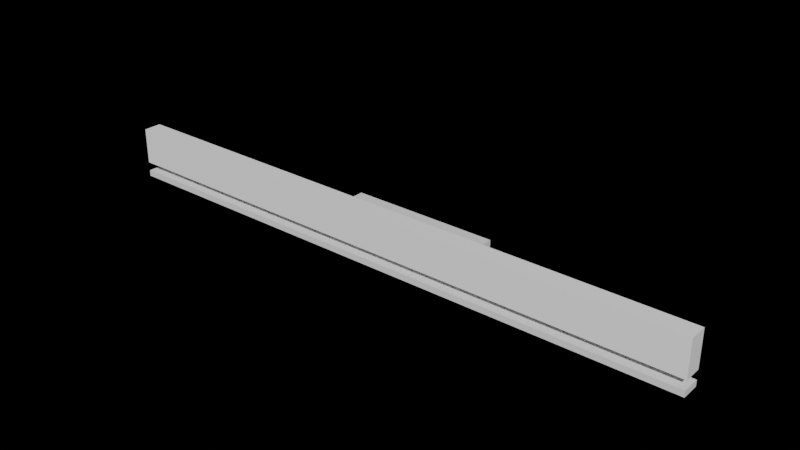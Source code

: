 # Source: CeilingLight.blend  (saved by Blender 5.1.30; exported with 4.5.12 LTS)
import bpy
from mathutils import Matrix  # noqa: F401  (used for matrix-valued properties, if any)

bpy.ops.wm.read_factory_settings(use_empty=True)
scene = bpy.context.scene
scene.name = 'Scene'

# ---- collections
col_collection = bpy.data.collections.new('Collection'); scene.collection.children.link(col_collection)

# ---- materials (node trees are filled in below, after node groups)
mat_ceilinglight = bpy.data.materials.new('CeilingLight')

# ---- material node trees
mat_ceilinglight.use_nodes = True; mat_ceilinglight.node_tree.nodes.clear()
_N = mat_ceilinglight.node_tree.nodes; _L = mat_ceilinglight.node_tree.links
n0 = _N.new('ShaderNodeBsdfPrincipled'); n0.name = 'Principled BSDF'; n0.location = (-200, 100)
n0.inputs[0].default_value = (1.0, 1.0, 1.0, 1.0)
n1 = _N.new('ShaderNodeOutputMaterial'); n1.name = 'Material Output'; n1.location = (200, 100)
_L.new(n0.outputs[0], n1.inputs[0])
n1.is_active_output = True

# ---- world
world_world = bpy.data.worlds.new('World'); scene.world = world_world
world_world.use_nodes = True; world_world.node_tree.nodes.clear()
_N = world_world.node_tree.nodes; _L = world_world.node_tree.links
n0 = _N.new('ShaderNodeOutputWorld'); n0.name = 'World Output'; n0.location = (300, 300)
n1 = _N.new('ShaderNodeBackground'); n1.name = 'Background'; n1.location = (10, 300)
n1.inputs[0].default_value = (1.0, 1.0, 1.0, 1.0)
n1.inputs[1].default_value = 0.0
_L.new(n1.outputs[0], n0.inputs[0])
n0.is_active_output = True
world_world.color = (0.05088, 0.05088, 0.05088)
world_world.use_sun_shadow = False
world_world.sun_shadow_jitter_overblur = 0.0

# ---- meshes
me_plane = bpy.data.meshes.new('Plane')
me_plane.from_pydata([(0.0, -0.06, 0.0), (0.0, 0.06, 0.0), (0.0, -0.06, 0.04), (0.0, 0.06, 0.04), (2.0, -0.06, 0.0), (2.0, 0.06, 0.0), (2.0, 0.06, 0.04), (2.0, -0.06, 0.04)], [], [(5, 6, 7, 4), (1, 3, 6, 5), (4, 7, 2, 0), (7, 6, 3, 2), (4, 0, 1, 5)])
_uv = me_plane.uv_layers.new(name='UVMap')
_uv.uv.foreach_set('vector', [0.9368, 0.2413, 0.9368, 0.2584, 0.8856, 0.2584, 0.8856, 0.2413, 0.8856, 0.398, 0.8856, 0.4151, 0.03132, 0.4151, 0.03132, 0.398, 0.8856, 0.2413, 0.8856, 0.2584, 0.03132, 0.2584, 0.03132, 0.2413, 0.03132, 0.138, 0.03132, 0.08671, 0.8856, 0.08671, 0.8856, 0.138, 0.03132, 0.03517, 0.8856, 0.03517, 0.8856, 0.08643, 0.03132, 0.08643])
me_plane.update()
me_plane_002 = bpy.data.meshes.new('Plane.002')
me_plane_002.from_pydata([(-1.0, -1.0, 0.073), (1.0, -1.0, 0.073), (-1.0, 1.0, 0.073), (1.0, 1.0, 0.073), (-1.0, 1.0, 0.15), (-1.0, -1.0, 0.15), (1.0, -1.0, 0.15), (1.0, 1.0, 0.15), (-1.0, -2.25, 0.0), (1.0, -2.25, 0.0), (-1.0, 2.25, 0.0), (1.0, 2.25, 0.0), (-1.0, 2.25, 0.03), (-1.0, -2.25, 0.03), (1.0, -2.25, 0.03), (1.0, 2.25, 0.03), (-1.0, 0.0, 0.0), (1.0, 0.0, 0.0), (-1.0, 0.0, 0.03), (1.0, 0.0, 0.03), (-0.868, -2.25, 0.0), (0.868, -2.25, 0.0), (0.868, 2.25, 0.0), (-0.868, 2.25, 0.0), (-0.868, -2.25, 0.03), (0.868, -2.25, 0.03), (0.868, 2.25, 0.03), (-0.868, 2.25, 0.03), (0.868, 0.0, 0.03), (-0.868, 0.0, 0.03), (-0.868, 0.0, 0.0), (0.868, 0.0, 0.0)], [], [(0, 2, 3, 1), (5, 6, 7, 4), (1, 3, 7, 6), (2, 0, 5, 4), (3, 2, 4, 7), (0, 1, 6, 5), (31, 22, 11, 17), (28, 19, 15, 26), (22, 26, 15, 11), (20, 24, 13, 8), (17, 19, 14, 9), (16, 18, 12, 10), (8, 13, 18, 16), (11, 15, 19, 17), (25, 14, 19, 28), (21, 31, 17, 9), (8, 16, 30, 20), (13, 24, 29, 18), (9, 14, 25, 21), (10, 12, 27, 23), (18, 29, 27, 12), (16, 10, 23, 30), (28, 26, 22, 31), (25, 28, 31, 21), (30, 23, 27, 29), (20, 30, 29, 24)])
_uv = me_plane_002.uv_layers.new(name='UVMap')
_uv.uv.foreach_set('vector', [0.0, 0.0, 0.0, 1.0, 1.0, 1.0, 1.0, 0.0, 0.0, 0.0, 1.0, 0.0, 1.0, 1.0, 0.0, 1.0, 1.0, 0.0, 1.0, 1.0, 1.0, 1.0, 1.0, 0.0, 0.0, 1.0, 0.0, 0.0, 0.0, 0.0, 0.0, 1.0, 1.0, 1.0, 0.0, 1.0, 0.0, 1.0, 1.0, 1.0, 0.0, 0.0, 1.0, 0.0, 1.0, 0.0, 0.0, 0.0, 0.6667, 0.5, 0.6667, 1.0, 1.0, 1.0, 1.0, 0.5, 0.6667, 0.5, 1.0, 0.5, 1.0, 1.0, 0.6667, 1.0, 0.6667, 1.0, 0.6667, 1.0, 1.0, 1.0, 1.0, 1.0, 0.3333, 0.0, 0.3333, 0.0, 0.0, 0.0, 0.0, 0.0, 1.0, 0.5, 1.0, 0.5, 1.0, 0.0, 1.0, 0.0, 0.0, 0.5, 0.0, 0.5, 0.0, 1.0, 0.0, 1.0, 0.0, 0.0, 0.0, 0.0, 0.0, 0.5, 0.0, 0.5, 1.0, 1.0, 1.0, 1.0, 1.0, 0.5, 1.0, 0.5, 0.6667, 0.0, 1.0, 0.0, 1.0, 0.5, 0.6667, 0.5, 0.6667, 0.0, 0.6667, 0.5, 1.0, 0.5, 1.0, 0.0, 0.0, 0.0, 0.0, 0.5, 0.3333, 0.5, 0.3333, 0.0, 0.0, 0.0, 0.3333, 0.0, 0.3333, 0.5, 0.0, 0.5, 1.0, 0.0, 1.0, 0.0, 0.6667, 0.0, 0.6667, 0.0, 0.0, 1.0, 0.0, 1.0, 0.3333, 1.0, 0.3333, 1.0, 0.0, 0.5, 0.3333, 0.5, 0.3333, 1.0, 0.0, 1.0, 0.0, 0.5, 0.0, 1.0, 0.3333, 1.0, 0.3333, 0.5, 0.0, 0.0, 0.0, 0.0, 0.0, 0.0, 0.0, 0.0, 0.0, 0.0, 0.0, 0.0, 0.0, 0.0, 0.0, 0.0, 0.0, 0.0, 0.0, 0.0, 0.0, 0.0, 0.0, 0.0, 0.0, 0.0, 0.0, 0.0, 0.0, 0.0, 0.0, 0.0])
me_plane_002.update()
me_plane_003 = bpy.data.meshes.new('Plane.003')
me_plane_003.from_pydata([(0.0, -0.06, 0.0), (0.0, 0.06, 0.0), (0.0, -0.06, 0.24), (0.0, 0.06, 0.24), (2.0, 0.06, 0.0), (2.0, -0.06, 0.0), (2.0, 0.06, 0.24), (2.0, -0.06, 0.24)], [], [(4, 6, 7, 5), (1, 3, 6, 4), (5, 7, 2, 0), (7, 6, 3, 2), (5, 0, 1, 4)])
_uv = me_plane_003.uv_layers.new(name='UVMap')
_uv.uv.foreach_set('vector', [0.8856, 0.3612, 0.8856, 0.2587, 0.9368, 0.2587, 0.9368, 0.3612, 0.03132, 0.3612, 0.03132, 0.2587, 0.8856, 0.2587, 0.8856, 0.3612, 0.03132, 0.5179, 0.03132, 0.4154, 0.8856, 0.4154, 0.8856, 0.5179, 0.03132, 0.8989, 0.03132, 0.8477, 0.8856, 0.8477, 0.8856, 0.8989, 0.03132, 0.1383, 0.8856, 0.1383, 0.8856, 0.1895, 0.03132, 0.1895])
me_plane_003.materials.append(mat_ceilinglight)
me_plane_003.update()

# ---- objects
ob_ceilinglight = bpy.data.objects.new('CeilingLight', me_plane)
ob_colorado_2072x_for_scale = bpy.data.objects.new('Colorado 2072X for scale', me_plane_002)
ob_fixture = bpy.data.objects.new('Fixture', me_plane_003)

# ---- transforms, parenting, visibility, modifiers, constraints
ob_ceilinglight.location = (0.0, 0.0, 0.0)
_m = ob_ceilinglight.modifiers.new('Mirror', 'MIRROR')
ob_colorado_2072x_for_scale.location = (0.0, 0.3867, 0.0)
ob_colorado_2072x_for_scale.scale = (0.5, 0.04, 1.0)
ob_fixture.parent = ob_ceilinglight
ob_fixture.location = (0.0, 0.0, 0.1)
_m = ob_fixture.modifiers.new('Mirror', 'MIRROR')
_m.use_bisect_axis = (True, False, False)

# ---- collection membership
col_collection.objects.link(ob_ceilinglight)
col_collection.objects.link(ob_colorado_2072x_for_scale)
col_collection.objects.link(ob_fixture)

# ---- scene / render settings (as saved in the file)
scene.frame_start = 1; scene.frame_end = 250; scene.frame_set(1)
scene.render.engine = 'CYCLES'
scene.render.resolution_x = 3840
scene.render.resolution_y = 2160
scene.render.resolution_percentage = 50
scene.render.film_transparent = True
scene.render.bake_bias = 0.0
scene.render.bake_samples = 0
scene.cycles.use_denoising = False
scene.cycles.samples = 256
scene.cycles.tile_size = 256
scene.eevee.ray_tracing_options.trace_max_roughness = 0.0
scene.view_settings.view_transform = 'Filmic'
bpy.context.view_layer.update()

# ---- added for rendering (the .blend has no active camera and no usable light): camera, sun
cam_auto = bpy.data.cameras.new('AutoCamera')
cam_auto.lens = 50.0
cam_auto.sensor_width = 36.0
cam_auto.clip_end = 1000.0
ob_auto_camera = bpy.data.objects.new('AutoCamera', cam_auto)
scene.collection.objects.link(ob_auto_camera)
ob_auto_camera.location = (3.74729, -4.28841, 3.16783)
ob_auto_camera.rotation_euler = (1.09748, -7.21219e-08, 0.694738)
scene.camera = ob_auto_camera
light_auto_sun = bpy.data.lights.new('AutoSun', 'SUN')
light_auto_sun.energy = 3.0
light_auto_sun.angle = 0.0523599
ob_auto_sun = bpy.data.objects.new('AutoSun', light_auto_sun)
scene.collection.objects.link(ob_auto_sun)
ob_auto_sun.rotation_euler = (0.872665, 0.174533, 0.523599)
bpy.context.view_layer.update()
